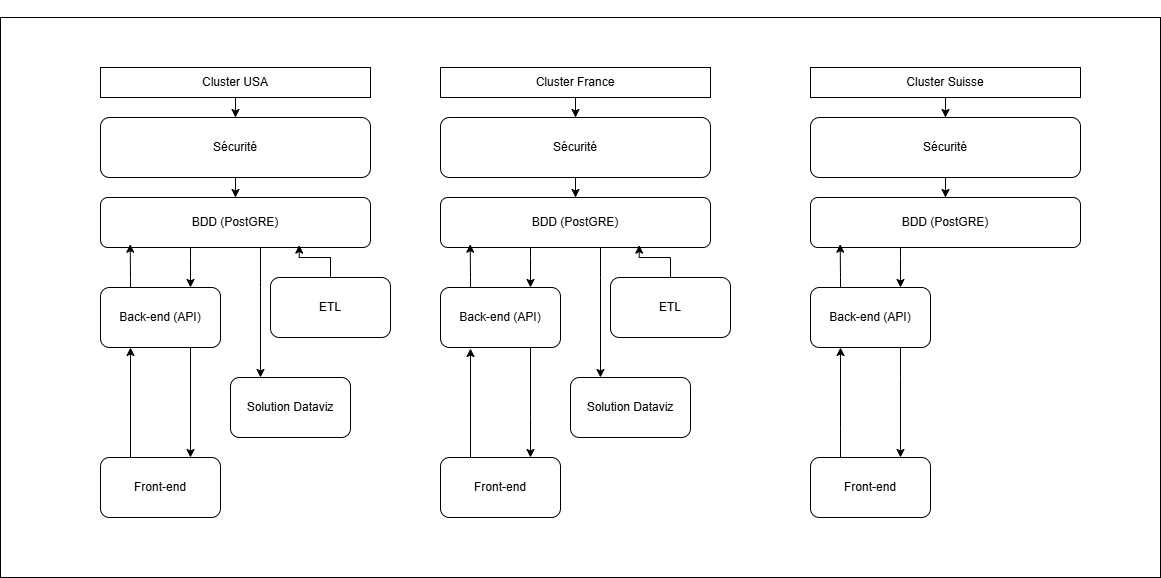

The diagram above was exported from draw.io. Its source (the exported page's mxGraphModel, read from the mxfile embedded in the PNG):
<mxGraphModel dx="835" dy="647" grid="1" gridSize="10" guides="1" tooltips="1" connect="1" arrows="1" fold="1" page="1" pageScale="1.5" pageWidth="1169" pageHeight="826" background="none" math="0" shadow="0">
  <root>
    <mxCell id="0" style=";html=1;" />
    <mxCell id="1" style=";html=1;" parent="0" />
    <mxCell id="UMNla471SjE0jj-ztcsN-83" value="&lt;div&gt;&lt;br/&gt;&lt;/div&gt;" style="rounded=0;whiteSpace=wrap;html=1;labelPosition=center;verticalLabelPosition=top;align=center;verticalAlign=bottom;" vertex="1" parent="1">
      <mxGeometry x="420" y="220" width="1160" height="560" as="geometry" />
    </mxCell>
    <mxCell id="UMNla471SjE0jj-ztcsN-8" style="edgeStyle=orthogonalEdgeStyle;rounded=0;orthogonalLoop=1;jettySize=auto;html=1;entryX=0.5;entryY=0;entryDx=0;entryDy=0;" edge="1" parent="1" source="UMNla471SjE0jj-ztcsN-1" target="UMNla471SjE0jj-ztcsN-6">
      <mxGeometry relative="1" as="geometry">
        <mxPoint x="860" y="270" as="targetPoint" />
      </mxGeometry>
    </mxCell>
    <mxCell id="UMNla471SjE0jj-ztcsN-1" value="&lt;div&gt;Cluster USA&lt;/div&gt;" style="rounded=0;whiteSpace=wrap;html=1;align=center;labelPosition=center;verticalLabelPosition=middle;verticalAlign=middle;" vertex="1" parent="1">
      <mxGeometry x="520" y="270" width="270" height="30" as="geometry" />
    </mxCell>
    <mxCell id="UMNla471SjE0jj-ztcsN-11" style="edgeStyle=orthogonalEdgeStyle;rounded=0;orthogonalLoop=1;jettySize=auto;html=1;entryX=0.75;entryY=0;entryDx=0;entryDy=0;exitX=0.75;exitY=1;exitDx=0;exitDy=0;" edge="1" parent="1" source="UMNla471SjE0jj-ztcsN-3" target="UMNla471SjE0jj-ztcsN-4">
      <mxGeometry relative="1" as="geometry">
        <Array as="points" />
      </mxGeometry>
    </mxCell>
    <mxCell id="UMNla471SjE0jj-ztcsN-3" value="Back-end (API)" style="rounded=1;whiteSpace=wrap;html=1;" vertex="1" parent="1">
      <mxGeometry x="520" y="490" width="120" height="60" as="geometry" />
    </mxCell>
    <mxCell id="UMNla471SjE0jj-ztcsN-4" value="Front-end" style="rounded=1;whiteSpace=wrap;html=1;" vertex="1" parent="1">
      <mxGeometry x="520" y="660" width="120" height="60" as="geometry" />
    </mxCell>
    <mxCell id="UMNla471SjE0jj-ztcsN-9" style="edgeStyle=orthogonalEdgeStyle;rounded=0;orthogonalLoop=1;jettySize=auto;html=1;entryX=0.75;entryY=0;entryDx=0;entryDy=0;" edge="1" parent="1" source="UMNla471SjE0jj-ztcsN-5" target="UMNla471SjE0jj-ztcsN-3">
      <mxGeometry relative="1" as="geometry">
        <Array as="points">
          <mxPoint x="610" y="460" />
          <mxPoint x="610" y="460" />
        </Array>
      </mxGeometry>
    </mxCell>
    <mxCell id="UMNla471SjE0jj-ztcsN-79" style="edgeStyle=orthogonalEdgeStyle;rounded=0;orthogonalLoop=1;jettySize=auto;html=1;entryX=0.25;entryY=0;entryDx=0;entryDy=0;" edge="1" parent="1" source="UMNla471SjE0jj-ztcsN-5" target="UMNla471SjE0jj-ztcsN-17">
      <mxGeometry relative="1" as="geometry">
        <Array as="points">
          <mxPoint x="680" y="490" />
          <mxPoint x="680" y="490" />
        </Array>
      </mxGeometry>
    </mxCell>
    <mxCell id="UMNla471SjE0jj-ztcsN-5" value="BDD (PostGRE)" style="rounded=1;whiteSpace=wrap;html=1;" vertex="1" parent="1">
      <mxGeometry x="520" y="400" width="270" height="50" as="geometry" />
    </mxCell>
    <mxCell id="UMNla471SjE0jj-ztcsN-14" value="" style="edgeStyle=orthogonalEdgeStyle;rounded=0;orthogonalLoop=1;jettySize=auto;html=1;" edge="1" parent="1" source="UMNla471SjE0jj-ztcsN-6" target="UMNla471SjE0jj-ztcsN-5">
      <mxGeometry relative="1" as="geometry" />
    </mxCell>
    <mxCell id="UMNla471SjE0jj-ztcsN-6" value="Sécurité" style="rounded=1;whiteSpace=wrap;html=1;" vertex="1" parent="1">
      <mxGeometry x="520" y="320" width="270" height="60" as="geometry" />
    </mxCell>
    <mxCell id="UMNla471SjE0jj-ztcsN-7" value="ETL" style="rounded=1;whiteSpace=wrap;html=1;" vertex="1" parent="1">
      <mxGeometry x="690" y="480" width="120" height="60" as="geometry" />
    </mxCell>
    <mxCell id="UMNla471SjE0jj-ztcsN-10" style="edgeStyle=orthogonalEdgeStyle;rounded=0;orthogonalLoop=1;jettySize=auto;html=1;entryX=0.11;entryY=0.934;entryDx=0;entryDy=0;entryPerimeter=0;" edge="1" parent="1" source="UMNla471SjE0jj-ztcsN-3" target="UMNla471SjE0jj-ztcsN-5">
      <mxGeometry relative="1" as="geometry">
        <Array as="points">
          <mxPoint x="550" y="480" />
          <mxPoint x="550" y="480" />
        </Array>
      </mxGeometry>
    </mxCell>
    <mxCell id="UMNla471SjE0jj-ztcsN-12" style="edgeStyle=orthogonalEdgeStyle;rounded=0;orthogonalLoop=1;jettySize=auto;html=1;exitX=0.25;exitY=0;exitDx=0;exitDy=0;" edge="1" parent="1" source="UMNla471SjE0jj-ztcsN-4">
      <mxGeometry relative="1" as="geometry">
        <mxPoint x="550" y="550" as="targetPoint" />
        <Array as="points">
          <mxPoint x="550" y="551" />
        </Array>
      </mxGeometry>
    </mxCell>
    <mxCell id="UMNla471SjE0jj-ztcsN-16" style="edgeStyle=orthogonalEdgeStyle;rounded=0;orthogonalLoop=1;jettySize=auto;html=1;entryX=0.736;entryY=0.952;entryDx=0;entryDy=0;entryPerimeter=0;" edge="1" parent="1" source="UMNla471SjE0jj-ztcsN-7" target="UMNla471SjE0jj-ztcsN-5">
      <mxGeometry relative="1" as="geometry" />
    </mxCell>
    <mxCell id="UMNla471SjE0jj-ztcsN-17" value="Solution Dataviz" style="rounded=1;whiteSpace=wrap;html=1;" vertex="1" parent="1">
      <mxGeometry x="650" y="580" width="120" height="60" as="geometry" />
    </mxCell>
    <mxCell id="UMNla471SjE0jj-ztcsN-47" style="edgeStyle=orthogonalEdgeStyle;rounded=0;orthogonalLoop=1;jettySize=auto;html=1;entryX=0.5;entryY=0;entryDx=0;entryDy=0;" edge="1" parent="1" source="UMNla471SjE0jj-ztcsN-48" target="UMNla471SjE0jj-ztcsN-55">
      <mxGeometry relative="1" as="geometry">
        <mxPoint x="1200" y="270" as="targetPoint" />
      </mxGeometry>
    </mxCell>
    <mxCell id="UMNla471SjE0jj-ztcsN-48" value="Cluster France" style="rounded=0;whiteSpace=wrap;html=1;align=center;labelPosition=center;verticalLabelPosition=middle;verticalAlign=middle;" vertex="1" parent="1">
      <mxGeometry x="860" y="270" width="270" height="30" as="geometry" />
    </mxCell>
    <mxCell id="UMNla471SjE0jj-ztcsN-49" style="edgeStyle=orthogonalEdgeStyle;rounded=0;orthogonalLoop=1;jettySize=auto;html=1;entryX=0.75;entryY=0;entryDx=0;entryDy=0;exitX=0.75;exitY=1;exitDx=0;exitDy=0;" edge="1" parent="1" source="UMNla471SjE0jj-ztcsN-50" target="UMNla471SjE0jj-ztcsN-51">
      <mxGeometry relative="1" as="geometry">
        <Array as="points">
          <mxPoint x="950" y="620" />
          <mxPoint x="950" y="620" />
        </Array>
      </mxGeometry>
    </mxCell>
    <mxCell id="UMNla471SjE0jj-ztcsN-50" value="Back-end (API)" style="rounded=1;whiteSpace=wrap;html=1;" vertex="1" parent="1">
      <mxGeometry x="860" y="490" width="120" height="60" as="geometry" />
    </mxCell>
    <mxCell id="UMNla471SjE0jj-ztcsN-51" value="Front-end" style="rounded=1;whiteSpace=wrap;html=1;" vertex="1" parent="1">
      <mxGeometry x="860" y="660" width="120" height="60" as="geometry" />
    </mxCell>
    <mxCell id="UMNla471SjE0jj-ztcsN-52" style="edgeStyle=orthogonalEdgeStyle;rounded=0;orthogonalLoop=1;jettySize=auto;html=1;entryX=0.75;entryY=0;entryDx=0;entryDy=0;" edge="1" parent="1" source="UMNla471SjE0jj-ztcsN-53" target="UMNla471SjE0jj-ztcsN-50">
      <mxGeometry relative="1" as="geometry">
        <Array as="points">
          <mxPoint x="950" y="460" />
          <mxPoint x="950" y="460" />
        </Array>
      </mxGeometry>
    </mxCell>
    <mxCell id="UMNla471SjE0jj-ztcsN-77" style="edgeStyle=orthogonalEdgeStyle;rounded=0;orthogonalLoop=1;jettySize=auto;html=1;entryX=0.25;entryY=0;entryDx=0;entryDy=0;" edge="1" parent="1" source="UMNla471SjE0jj-ztcsN-53" target="UMNla471SjE0jj-ztcsN-61">
      <mxGeometry relative="1" as="geometry">
        <Array as="points">
          <mxPoint x="1020" y="480" />
          <mxPoint x="1020" y="480" />
        </Array>
      </mxGeometry>
    </mxCell>
    <mxCell id="UMNla471SjE0jj-ztcsN-53" value="BDD (PostGRE)" style="rounded=1;whiteSpace=wrap;html=1;" vertex="1" parent="1">
      <mxGeometry x="860" y="400" width="270" height="50" as="geometry" />
    </mxCell>
    <mxCell id="UMNla471SjE0jj-ztcsN-54" value="" style="edgeStyle=orthogonalEdgeStyle;rounded=0;orthogonalLoop=1;jettySize=auto;html=1;" edge="1" parent="1" source="UMNla471SjE0jj-ztcsN-55" target="UMNla471SjE0jj-ztcsN-53">
      <mxGeometry relative="1" as="geometry" />
    </mxCell>
    <mxCell id="UMNla471SjE0jj-ztcsN-55" value="Sécurité" style="rounded=1;whiteSpace=wrap;html=1;" vertex="1" parent="1">
      <mxGeometry x="860" y="320" width="270" height="60" as="geometry" />
    </mxCell>
    <mxCell id="UMNla471SjE0jj-ztcsN-57" value="ETL" style="rounded=1;whiteSpace=wrap;html=1;" vertex="1" parent="1">
      <mxGeometry x="1030" y="480" width="120" height="60" as="geometry" />
    </mxCell>
    <mxCell id="UMNla471SjE0jj-ztcsN-58" style="edgeStyle=orthogonalEdgeStyle;rounded=0;orthogonalLoop=1;jettySize=auto;html=1;entryX=0.11;entryY=0.934;entryDx=0;entryDy=0;entryPerimeter=0;" edge="1" parent="1" source="UMNla471SjE0jj-ztcsN-50" target="UMNla471SjE0jj-ztcsN-53">
      <mxGeometry relative="1" as="geometry">
        <Array as="points">
          <mxPoint x="890" y="480" />
          <mxPoint x="890" y="480" />
        </Array>
      </mxGeometry>
    </mxCell>
    <mxCell id="UMNla471SjE0jj-ztcsN-59" style="edgeStyle=orthogonalEdgeStyle;rounded=0;orthogonalLoop=1;jettySize=auto;html=1;exitX=0.25;exitY=0;exitDx=0;exitDy=0;" edge="1" parent="1" source="UMNla471SjE0jj-ztcsN-51">
      <mxGeometry relative="1" as="geometry">
        <Array as="points">
          <mxPoint x="890" y="551" />
        </Array>
        <mxPoint x="890" y="551" as="targetPoint" />
      </mxGeometry>
    </mxCell>
    <mxCell id="UMNla471SjE0jj-ztcsN-60" style="edgeStyle=orthogonalEdgeStyle;rounded=0;orthogonalLoop=1;jettySize=auto;html=1;entryX=0.736;entryY=0.952;entryDx=0;entryDy=0;entryPerimeter=0;" edge="1" parent="1" source="UMNla471SjE0jj-ztcsN-57" target="UMNla471SjE0jj-ztcsN-53">
      <mxGeometry relative="1" as="geometry" />
    </mxCell>
    <mxCell id="UMNla471SjE0jj-ztcsN-61" value="Solution Dataviz" style="rounded=1;whiteSpace=wrap;html=1;" vertex="1" parent="1">
      <mxGeometry x="990" y="580" width="120" height="60" as="geometry" />
    </mxCell>
    <mxCell id="UMNla471SjE0jj-ztcsN-62" style="edgeStyle=orthogonalEdgeStyle;rounded=0;orthogonalLoop=1;jettySize=auto;html=1;entryX=0.5;entryY=0;entryDx=0;entryDy=0;" edge="1" parent="1" source="UMNla471SjE0jj-ztcsN-63" target="UMNla471SjE0jj-ztcsN-70">
      <mxGeometry relative="1" as="geometry">
        <mxPoint x="1570" y="270" as="targetPoint" />
      </mxGeometry>
    </mxCell>
    <mxCell id="UMNla471SjE0jj-ztcsN-63" value="&lt;div&gt;Cluster Suisse&lt;/div&gt;" style="rounded=0;whiteSpace=wrap;html=1;align=center;labelPosition=center;verticalLabelPosition=middle;verticalAlign=middle;" vertex="1" parent="1">
      <mxGeometry x="1230" y="270" width="270" height="30" as="geometry" />
    </mxCell>
    <mxCell id="UMNla471SjE0jj-ztcsN-78" style="edgeStyle=orthogonalEdgeStyle;rounded=0;orthogonalLoop=1;jettySize=auto;html=1;entryX=0.75;entryY=0;entryDx=0;entryDy=0;" edge="1" parent="1" source="UMNla471SjE0jj-ztcsN-65" target="UMNla471SjE0jj-ztcsN-66">
      <mxGeometry relative="1" as="geometry">
        <Array as="points">
          <mxPoint x="1320" y="580" />
          <mxPoint x="1320" y="580" />
        </Array>
      </mxGeometry>
    </mxCell>
    <mxCell id="UMNla471SjE0jj-ztcsN-65" value="Back-end (API)" style="rounded=1;whiteSpace=wrap;html=1;" vertex="1" parent="1">
      <mxGeometry x="1230" y="490" width="120" height="60" as="geometry" />
    </mxCell>
    <mxCell id="UMNla471SjE0jj-ztcsN-66" value="Front-end" style="rounded=1;whiteSpace=wrap;html=1;" vertex="1" parent="1">
      <mxGeometry x="1230" y="660" width="120" height="60" as="geometry" />
    </mxCell>
    <mxCell id="UMNla471SjE0jj-ztcsN-67" style="edgeStyle=orthogonalEdgeStyle;rounded=0;orthogonalLoop=1;jettySize=auto;html=1;entryX=0.75;entryY=0;entryDx=0;entryDy=0;" edge="1" parent="1" source="UMNla471SjE0jj-ztcsN-68" target="UMNla471SjE0jj-ztcsN-65">
      <mxGeometry relative="1" as="geometry">
        <Array as="points">
          <mxPoint x="1320" y="460" />
          <mxPoint x="1320" y="460" />
        </Array>
      </mxGeometry>
    </mxCell>
    <mxCell id="UMNla471SjE0jj-ztcsN-68" value="BDD (PostGRE)" style="rounded=1;whiteSpace=wrap;html=1;" vertex="1" parent="1">
      <mxGeometry x="1230" y="400" width="270" height="50" as="geometry" />
    </mxCell>
    <mxCell id="UMNla471SjE0jj-ztcsN-69" value="" style="edgeStyle=orthogonalEdgeStyle;rounded=0;orthogonalLoop=1;jettySize=auto;html=1;" edge="1" parent="1" source="UMNla471SjE0jj-ztcsN-70" target="UMNla471SjE0jj-ztcsN-68">
      <mxGeometry relative="1" as="geometry" />
    </mxCell>
    <mxCell id="UMNla471SjE0jj-ztcsN-70" value="Sécurité" style="rounded=1;whiteSpace=wrap;html=1;" vertex="1" parent="1">
      <mxGeometry x="1230" y="320" width="270" height="60" as="geometry" />
    </mxCell>
    <mxCell id="UMNla471SjE0jj-ztcsN-73" style="edgeStyle=orthogonalEdgeStyle;rounded=0;orthogonalLoop=1;jettySize=auto;html=1;entryX=0.11;entryY=0.934;entryDx=0;entryDy=0;entryPerimeter=0;" edge="1" parent="1" source="UMNla471SjE0jj-ztcsN-65" target="UMNla471SjE0jj-ztcsN-68">
      <mxGeometry relative="1" as="geometry">
        <Array as="points">
          <mxPoint x="1260" y="480" />
          <mxPoint x="1260" y="480" />
        </Array>
      </mxGeometry>
    </mxCell>
    <mxCell id="UMNla471SjE0jj-ztcsN-74" style="edgeStyle=orthogonalEdgeStyle;rounded=0;orthogonalLoop=1;jettySize=auto;html=1;entryX=0.25;entryY=1;entryDx=0;entryDy=0;" edge="1" parent="1" source="UMNla471SjE0jj-ztcsN-66" target="UMNla471SjE0jj-ztcsN-65">
      <mxGeometry relative="1" as="geometry">
        <Array as="points">
          <mxPoint x="1260" y="630" />
          <mxPoint x="1260" y="630" />
        </Array>
      </mxGeometry>
    </mxCell>
  </root>
</mxGraphModel>